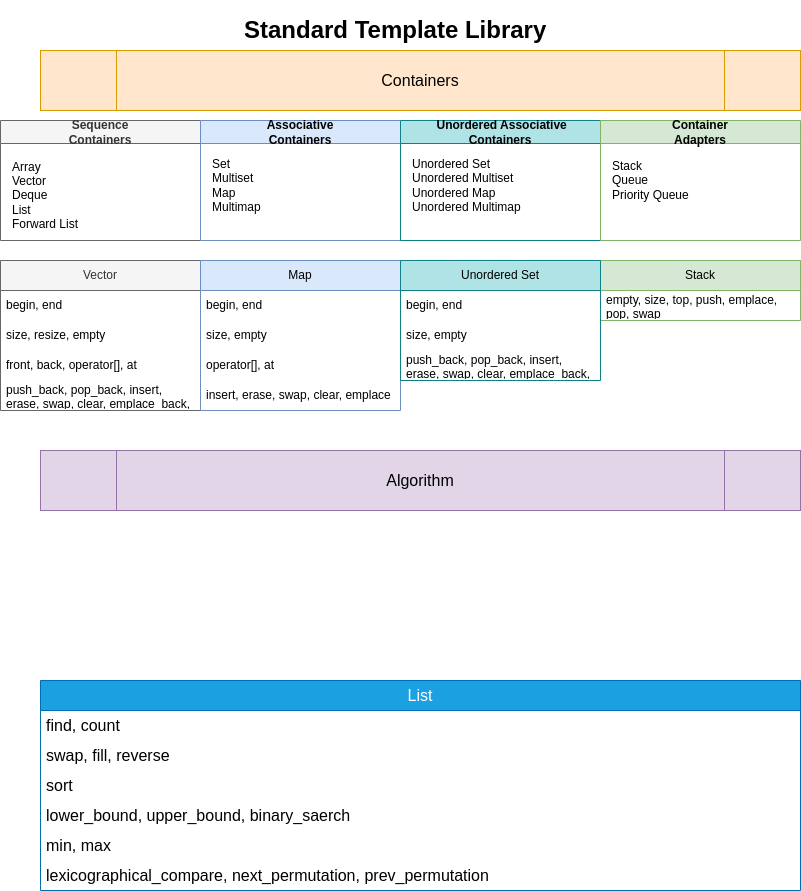

The diagram above was exported from draw.io. Its source (the exported page's mxGraphModel, read from the mxfile embedded in the PNG):
<mxGraphModel dx="1370" dy="1937" grid="1" gridSize="10" guides="1" tooltips="1" connect="1" arrows="1" fold="1" page="1" pageScale="1" pageWidth="827" pageHeight="1169" math="0" shadow="0">
  <root>
    <mxCell id="0" />
    <mxCell id="1" parent="0" />
    <mxCell id="BJQOB5QsvOVEvu_I0oTp-1" value="&lt;h1&gt;Standard Template Library&lt;/h1&gt;" style="text;html=1;strokeColor=none;fillColor=none;spacing=5;spacingTop=-20;whiteSpace=wrap;overflow=hidden;rounded=0;" vertex="1" parent="1">
      <mxGeometry x="239" y="-1150" width="350" height="40" as="geometry" />
    </mxCell>
    <mxCell id="BJQOB5QsvOVEvu_I0oTp-9" value="Sequence &lt;br&gt;Containers" style="swimlane;whiteSpace=wrap;html=1;fillColor=#f5f5f5;strokeColor=#666666;fontColor=#333333;" vertex="1" parent="1">
      <mxGeometry y="-1040" width="200" height="120" as="geometry" />
    </mxCell>
    <mxCell id="BJQOB5QsvOVEvu_I0oTp-14" value="&lt;font style=&quot;font-size: 12px;&quot;&gt;Array&lt;br&gt;Vector&lt;br&gt;Deque&lt;br&gt;List&lt;br&gt;Forward List&lt;/font&gt;" style="text;html=1;align=left;verticalAlign=middle;resizable=0;points=[];autosize=1;strokeColor=none;fillColor=none;" vertex="1" parent="BJQOB5QsvOVEvu_I0oTp-9">
      <mxGeometry x="10" y="30" width="90" height="90" as="geometry" />
    </mxCell>
    <mxCell id="BJQOB5QsvOVEvu_I0oTp-11" value="Associative &lt;br&gt;Containers" style="swimlane;whiteSpace=wrap;html=1;fillColor=#dae8fc;strokeColor=#6c8ebf;" vertex="1" parent="1">
      <mxGeometry x="200" y="-1040" width="200" height="120" as="geometry" />
    </mxCell>
    <mxCell id="BJQOB5QsvOVEvu_I0oTp-15" value="Set&lt;br&gt;Multiset&lt;br&gt;Map&lt;br&gt;Multimap" style="text;html=1;align=left;verticalAlign=middle;resizable=0;points=[];autosize=1;strokeColor=none;fillColor=none;" vertex="1" parent="BJQOB5QsvOVEvu_I0oTp-11">
      <mxGeometry x="10" y="30" width="70" height="70" as="geometry" />
    </mxCell>
    <mxCell id="BJQOB5QsvOVEvu_I0oTp-12" value="&amp;nbsp;Unordered Associative Containers" style="swimlane;whiteSpace=wrap;html=1;fillColor=#b0e3e6;strokeColor=#0e8088;" vertex="1" parent="1">
      <mxGeometry x="400" y="-1040" width="200" height="120" as="geometry">
        <mxRectangle x="400" y="-1040" width="240" height="30" as="alternateBounds" />
      </mxGeometry>
    </mxCell>
    <mxCell id="BJQOB5QsvOVEvu_I0oTp-16" value="Unordered Set&lt;br&gt;Unordered Multiset&lt;br&gt;Unordered Map&lt;br&gt;Unordered Multimap" style="text;html=1;align=left;verticalAlign=middle;resizable=0;points=[];autosize=1;strokeColor=none;fillColor=none;" vertex="1" parent="BJQOB5QsvOVEvu_I0oTp-12">
      <mxGeometry x="10" y="30" width="130" height="70" as="geometry" />
    </mxCell>
    <mxCell id="BJQOB5QsvOVEvu_I0oTp-13" value="Container &lt;br&gt;Adapters" style="swimlane;whiteSpace=wrap;html=1;fillColor=#d5e8d4;strokeColor=#82b366;" vertex="1" parent="1">
      <mxGeometry x="600" y="-1040" width="200" height="120" as="geometry" />
    </mxCell>
    <mxCell id="BJQOB5QsvOVEvu_I0oTp-17" value="Stack&lt;br&gt;Queue&lt;br&gt;Priority Queue" style="text;html=1;align=left;verticalAlign=middle;resizable=0;points=[];autosize=1;strokeColor=none;fillColor=none;" vertex="1" parent="BJQOB5QsvOVEvu_I0oTp-13">
      <mxGeometry x="10" y="30" width="100" height="60" as="geometry" />
    </mxCell>
    <mxCell id="BJQOB5QsvOVEvu_I0oTp-25" value="Vector" style="swimlane;fontStyle=0;childLayout=stackLayout;horizontal=1;startSize=30;horizontalStack=0;resizeParent=1;resizeParentMax=0;resizeLast=0;collapsible=1;marginBottom=0;whiteSpace=wrap;html=1;fillColor=#f5f5f5;strokeColor=#666666;align=center;labelBorderColor=none;labelBackgroundColor=none;direction=east;rounded=0;shadow=0;glass=0;fontColor=#333333;" vertex="1" parent="1">
      <mxGeometry y="-900" width="200" height="150" as="geometry" />
    </mxCell>
    <mxCell id="BJQOB5QsvOVEvu_I0oTp-26" value="begin, end" style="text;fillColor=none;align=left;verticalAlign=middle;spacingLeft=4;spacingRight=4;overflow=hidden;points=[[0,0.5],[1,0.5]];portConstraint=eastwest;rotatable=0;whiteSpace=wrap;html=1;" vertex="1" parent="BJQOB5QsvOVEvu_I0oTp-25">
      <mxGeometry y="30" width="200" height="30" as="geometry" />
    </mxCell>
    <mxCell id="BJQOB5QsvOVEvu_I0oTp-27" value="size, resize, empty" style="text;strokeColor=none;fillColor=none;align=left;verticalAlign=middle;spacingLeft=4;spacingRight=4;overflow=hidden;points=[[0,0.5],[1,0.5]];portConstraint=eastwest;rotatable=0;whiteSpace=wrap;html=1;" vertex="1" parent="BJQOB5QsvOVEvu_I0oTp-25">
      <mxGeometry y="60" width="200" height="30" as="geometry" />
    </mxCell>
    <mxCell id="BJQOB5QsvOVEvu_I0oTp-28" value="front, back, operator[], at" style="text;strokeColor=none;fillColor=none;align=left;verticalAlign=middle;spacingLeft=4;spacingRight=4;overflow=hidden;points=[[0,0.5],[1,0.5]];portConstraint=eastwest;rotatable=0;whiteSpace=wrap;html=1;" vertex="1" parent="BJQOB5QsvOVEvu_I0oTp-25">
      <mxGeometry y="90" width="200" height="30" as="geometry" />
    </mxCell>
    <mxCell id="BJQOB5QsvOVEvu_I0oTp-41" value="push_back, pop_back, insert, erase, swap, clear, emplace_back,&amp;nbsp;" style="text;strokeColor=none;fillColor=none;align=left;verticalAlign=middle;spacingLeft=4;spacingRight=4;overflow=hidden;points=[[0,0.5],[1,0.5]];portConstraint=eastwest;rotatable=0;whiteSpace=wrap;html=1;" vertex="1" parent="BJQOB5QsvOVEvu_I0oTp-25">
      <mxGeometry y="120" width="200" height="30" as="geometry" />
    </mxCell>
    <mxCell id="BJQOB5QsvOVEvu_I0oTp-42" value="Map" style="swimlane;fontStyle=0;childLayout=stackLayout;horizontal=1;startSize=30;horizontalStack=0;resizeParent=1;resizeParentMax=0;resizeLast=0;collapsible=1;marginBottom=0;whiteSpace=wrap;html=1;fillColor=#dae8fc;strokeColor=#6c8ebf;align=center;labelBorderColor=none;labelBackgroundColor=none;direction=east;rounded=0;shadow=0;glass=0;" vertex="1" parent="1">
      <mxGeometry x="200" y="-900" width="200" height="150" as="geometry" />
    </mxCell>
    <mxCell id="BJQOB5QsvOVEvu_I0oTp-43" value="begin, end" style="text;fillColor=none;align=left;verticalAlign=middle;spacingLeft=4;spacingRight=4;overflow=hidden;points=[[0,0.5],[1,0.5]];portConstraint=eastwest;rotatable=0;whiteSpace=wrap;html=1;" vertex="1" parent="BJQOB5QsvOVEvu_I0oTp-42">
      <mxGeometry y="30" width="200" height="30" as="geometry" />
    </mxCell>
    <mxCell id="BJQOB5QsvOVEvu_I0oTp-44" value="size, empty" style="text;strokeColor=none;fillColor=none;align=left;verticalAlign=middle;spacingLeft=4;spacingRight=4;overflow=hidden;points=[[0,0.5],[1,0.5]];portConstraint=eastwest;rotatable=0;whiteSpace=wrap;html=1;" vertex="1" parent="BJQOB5QsvOVEvu_I0oTp-42">
      <mxGeometry y="60" width="200" height="30" as="geometry" />
    </mxCell>
    <mxCell id="BJQOB5QsvOVEvu_I0oTp-45" value="operator[], at" style="text;strokeColor=none;fillColor=none;align=left;verticalAlign=middle;spacingLeft=4;spacingRight=4;overflow=hidden;points=[[0,0.5],[1,0.5]];portConstraint=eastwest;rotatable=0;whiteSpace=wrap;html=1;" vertex="1" parent="BJQOB5QsvOVEvu_I0oTp-42">
      <mxGeometry y="90" width="200" height="30" as="geometry" />
    </mxCell>
    <mxCell id="BJQOB5QsvOVEvu_I0oTp-46" value="insert, erase, swap, clear, emplace" style="text;strokeColor=none;fillColor=none;align=left;verticalAlign=middle;spacingLeft=4;spacingRight=4;overflow=hidden;points=[[0,0.5],[1,0.5]];portConstraint=eastwest;rotatable=0;whiteSpace=wrap;html=1;" vertex="1" parent="BJQOB5QsvOVEvu_I0oTp-42">
      <mxGeometry y="120" width="200" height="30" as="geometry" />
    </mxCell>
    <mxCell id="BJQOB5QsvOVEvu_I0oTp-47" value="Stack" style="swimlane;fontStyle=0;childLayout=stackLayout;horizontal=1;startSize=30;horizontalStack=0;resizeParent=1;resizeParentMax=0;resizeLast=0;collapsible=1;marginBottom=0;whiteSpace=wrap;html=1;fillColor=#d5e8d4;strokeColor=#82b366;align=center;labelBorderColor=none;labelBackgroundColor=none;direction=east;rounded=0;shadow=0;glass=0;" vertex="1" parent="1">
      <mxGeometry x="600" y="-900" width="200" height="60" as="geometry" />
    </mxCell>
    <mxCell id="BJQOB5QsvOVEvu_I0oTp-48" value="empty, size, top, push, emplace, pop, swap" style="text;fillColor=none;align=left;verticalAlign=middle;spacingLeft=4;spacingRight=4;overflow=hidden;points=[[0,0.5],[1,0.5]];portConstraint=eastwest;rotatable=0;whiteSpace=wrap;html=1;" vertex="1" parent="BJQOB5QsvOVEvu_I0oTp-47">
      <mxGeometry y="30" width="200" height="30" as="geometry" />
    </mxCell>
    <mxCell id="BJQOB5QsvOVEvu_I0oTp-52" value="Unordered Set" style="swimlane;fontStyle=0;childLayout=stackLayout;horizontal=1;startSize=30;horizontalStack=0;resizeParent=1;resizeParentMax=0;resizeLast=0;collapsible=1;marginBottom=0;whiteSpace=wrap;html=1;fillColor=#b0e3e6;strokeColor=#0e8088;align=center;labelBorderColor=none;labelBackgroundColor=none;direction=east;rounded=0;shadow=0;glass=0;" vertex="1" parent="1">
      <mxGeometry x="400" y="-900" width="200" height="120" as="geometry" />
    </mxCell>
    <mxCell id="BJQOB5QsvOVEvu_I0oTp-53" value="begin, end" style="text;fillColor=none;align=left;verticalAlign=middle;spacingLeft=4;spacingRight=4;overflow=hidden;points=[[0,0.5],[1,0.5]];portConstraint=eastwest;rotatable=0;whiteSpace=wrap;html=1;" vertex="1" parent="BJQOB5QsvOVEvu_I0oTp-52">
      <mxGeometry y="30" width="200" height="30" as="geometry" />
    </mxCell>
    <mxCell id="BJQOB5QsvOVEvu_I0oTp-54" value="size, empty" style="text;strokeColor=none;fillColor=none;align=left;verticalAlign=middle;spacingLeft=4;spacingRight=4;overflow=hidden;points=[[0,0.5],[1,0.5]];portConstraint=eastwest;rotatable=0;whiteSpace=wrap;html=1;" vertex="1" parent="BJQOB5QsvOVEvu_I0oTp-52">
      <mxGeometry y="60" width="200" height="30" as="geometry" />
    </mxCell>
    <mxCell id="BJQOB5QsvOVEvu_I0oTp-56" value="push_back, pop_back, insert, erase, swap, clear, emplace_back,&amp;nbsp;" style="text;strokeColor=none;fillColor=none;align=left;verticalAlign=middle;spacingLeft=4;spacingRight=4;overflow=hidden;points=[[0,0.5],[1,0.5]];portConstraint=eastwest;rotatable=0;whiteSpace=wrap;html=1;" vertex="1" parent="BJQOB5QsvOVEvu_I0oTp-52">
      <mxGeometry y="90" width="200" height="30" as="geometry" />
    </mxCell>
    <mxCell id="BJQOB5QsvOVEvu_I0oTp-58" value="&lt;font style=&quot;font-size: 16px;&quot;&gt;Algorithm&lt;/font&gt;" style="shape=process;whiteSpace=wrap;html=1;backgroundOutline=1;fillColor=#e1d5e7;strokeColor=#9673a6;" vertex="1" parent="1">
      <mxGeometry x="40" y="-710" width="760" height="60" as="geometry" />
    </mxCell>
    <mxCell id="BJQOB5QsvOVEvu_I0oTp-59" value="&lt;font style=&quot;font-size: 16px;&quot;&gt;Containers&lt;/font&gt;" style="shape=process;whiteSpace=wrap;html=1;backgroundOutline=1;fillColor=#ffe6cc;strokeColor=#d79b00;" vertex="1" parent="1">
      <mxGeometry x="40" y="-1110" width="760" height="60" as="geometry" />
    </mxCell>
    <mxCell id="BJQOB5QsvOVEvu_I0oTp-67" value="List" style="swimlane;fontStyle=0;childLayout=stackLayout;horizontal=1;startSize=30;horizontalStack=0;resizeParent=1;resizeParentMax=0;resizeLast=0;collapsible=1;marginBottom=0;whiteSpace=wrap;html=1;fillColor=#1ba1e2;fontColor=#ffffff;strokeColor=#006EAF;fontSize=16;" vertex="1" parent="1">
      <mxGeometry x="40" y="-480" width="760" height="210" as="geometry" />
    </mxCell>
    <mxCell id="BJQOB5QsvOVEvu_I0oTp-68" value="find, count&lt;span style=&quot;white-space: pre; font-size: 16px;&quot;&gt; &lt;/span&gt;" style="text;strokeColor=none;fillColor=none;align=left;verticalAlign=middle;spacingLeft=4;spacingRight=4;overflow=hidden;points=[[0,0.5],[1,0.5]];portConstraint=eastwest;rotatable=0;whiteSpace=wrap;html=1;fontSize=16;" vertex="1" parent="BJQOB5QsvOVEvu_I0oTp-67">
      <mxGeometry y="30" width="760" height="30" as="geometry" />
    </mxCell>
    <mxCell id="BJQOB5QsvOVEvu_I0oTp-69" value="swap, fill, reverse" style="text;strokeColor=none;fillColor=none;align=left;verticalAlign=middle;spacingLeft=4;spacingRight=4;overflow=hidden;points=[[0,0.5],[1,0.5]];portConstraint=eastwest;rotatable=0;whiteSpace=wrap;html=1;fontSize=16;" vertex="1" parent="BJQOB5QsvOVEvu_I0oTp-67">
      <mxGeometry y="60" width="760" height="30" as="geometry" />
    </mxCell>
    <mxCell id="BJQOB5QsvOVEvu_I0oTp-72" value="sort" style="text;strokeColor=none;fillColor=none;align=left;verticalAlign=middle;spacingLeft=4;spacingRight=4;overflow=hidden;points=[[0,0.5],[1,0.5]];portConstraint=eastwest;rotatable=0;whiteSpace=wrap;html=1;fontSize=16;" vertex="1" parent="BJQOB5QsvOVEvu_I0oTp-67">
      <mxGeometry y="90" width="760" height="30" as="geometry" />
    </mxCell>
    <mxCell id="BJQOB5QsvOVEvu_I0oTp-74" value="lower_bound, upper_bound, binary_saerch" style="text;strokeColor=none;fillColor=none;align=left;verticalAlign=middle;spacingLeft=4;spacingRight=4;overflow=hidden;points=[[0,0.5],[1,0.5]];portConstraint=eastwest;rotatable=0;whiteSpace=wrap;html=1;fontSize=16;" vertex="1" parent="BJQOB5QsvOVEvu_I0oTp-67">
      <mxGeometry y="120" width="760" height="30" as="geometry" />
    </mxCell>
    <mxCell id="BJQOB5QsvOVEvu_I0oTp-70" value="min, max" style="text;strokeColor=none;fillColor=none;align=left;verticalAlign=middle;spacingLeft=4;spacingRight=4;overflow=hidden;points=[[0,0.5],[1,0.5]];portConstraint=eastwest;rotatable=0;whiteSpace=wrap;html=1;fontSize=16;" vertex="1" parent="BJQOB5QsvOVEvu_I0oTp-67">
      <mxGeometry y="150" width="760" height="30" as="geometry" />
    </mxCell>
    <mxCell id="BJQOB5QsvOVEvu_I0oTp-73" value="lexicographical_compare, next_permutation, prev_permutation" style="text;strokeColor=none;fillColor=none;align=left;verticalAlign=middle;spacingLeft=4;spacingRight=4;overflow=hidden;points=[[0,0.5],[1,0.5]];portConstraint=eastwest;rotatable=0;whiteSpace=wrap;html=1;fontSize=16;" vertex="1" parent="BJQOB5QsvOVEvu_I0oTp-67">
      <mxGeometry y="180" width="760" height="30" as="geometry" />
    </mxCell>
  </root>
</mxGraphModel>